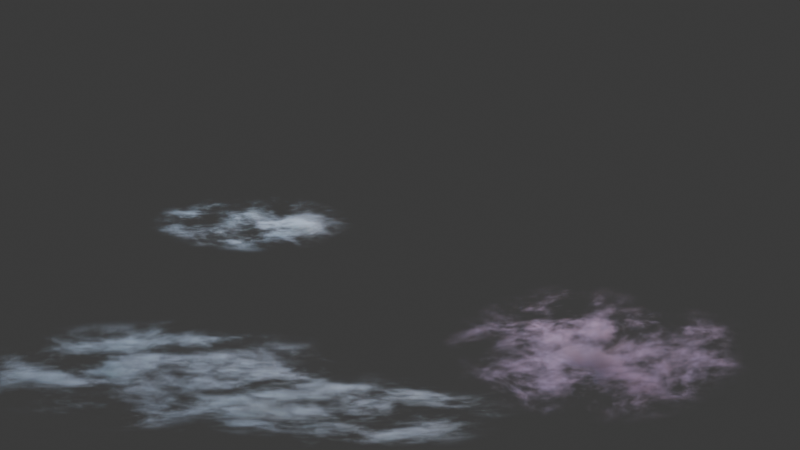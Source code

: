# Source: veil.blend  (saved by Blender 4.5.91; exported with 4.5.12 LTS)
import bpy
from mathutils import Matrix  # noqa: F401  (used for matrix-valued properties, if any)

bpy.ops.wm.read_factory_settings(use_empty=True)
scene = bpy.context.scene
scene.name = 'Scene'

# ---- collections
col_collection = bpy.data.collections.new('Collection'); scene.collection.children.link(col_collection)

# ---- materials (node trees are filled in below, after node groups)
mat_cloud_bank_0 = bpy.data.materials.new('Cloud bank 0')
mat_cloud_bank_1 = bpy.data.materials.new('Cloud bank 1')
mat_cloud_bank_2 = bpy.data.materials.new('Cloud bank 2')
mat_cloud_bank_3 = bpy.data.materials.new('Cloud bank 3')

# ---- material node trees
mat_cloud_bank_0.use_nodes = True; mat_cloud_bank_0.node_tree.nodes.clear()
_N = mat_cloud_bank_0.node_tree.nodes; _L = mat_cloud_bank_0.node_tree.links
n0 = _N.new('ShaderNodeTexCoord'); n0.name = 'Texture Coordinate'; n0.location = (0, 0)
n1 = _N.new('ShaderNodeVectorMath'); n1.name = 'Vector Math'; n1.location = (0, 0)
n1.operation = 'SUBTRACT'
n1.inputs[1].default_value = (0.5, 0.5, 0.5)
n2 = _N.new('ShaderNodeVectorMath'); n2.name = 'Vector Math.001'; n2.location = (0, 0)
n2.operation = 'LENGTH'
n3 = _N.new('ShaderNodeMapRange'); n3.name = 'Map Range'; n3.location = (0, 0)
n3.interpolation_type = 'SMOOTHERSTEP'
n3.inputs[1].default_value = 0.25
n3.inputs[2].default_value = 0.5
n3.inputs[3].default_value = 1.0
n3.inputs[4].default_value = 0.0
n4 = _N.new('ShaderNodeVectorMath'); n4.name = 'Vector Math.002'; n4.location = (0, 0)
n4.inputs[1].default_value = (0.07, 0.0, 0.0)
n5 = _N.new('ShaderNodeTexNoise'); n5.name = 'Noise Texture'; n5.location = (0, 0)
n5.noise_dimensions = '4D'
n5.inputs[2].default_value = 3.4
n5.inputs[3].default_value = 5.0
n5.inputs[4].default_value = 0.72
n5.inputs[8].default_value = 0.25
n6 = _N.new('ShaderNodeMapRange'); n6.name = 'Map Range.001'; n6.location = (0, 0)
n6.interpolation_type = 'SMOOTHERSTEP'
n6.inputs[1].default_value = 0.53
n6.inputs[2].default_value = 0.72
n6.inputs[4].default_value = 9.0
n7 = _N.new('ShaderNodeMath'); n7.name = 'Math'; n7.location = (0, 0)
n7.operation = 'MULTIPLY'
n8 = _N.new('ShaderNodeVolumePrincipled'); n8.name = 'Principled Volume'; n8.location = (0, 0)
n8.inputs[0].default_value = (0.43, 0.53, 0.56, 1.0)
n8.inputs[4].default_value = 0.25
n8.inputs[7].default_value = (0.43, 0.53, 0.56, 1.0)
n9 = _N.new('ShaderNodeMath'); n9.name = 'Math.001'; n9.location = (0, 0)
n9.operation = 'MULTIPLY'
n9.inputs[1].default_value = 0.08
n10 = _N.new('ShaderNodeOutputMaterial'); n10.name = 'Material Output'; n10.location = (0, 0)
_L.new(n0.outputs[0], n1.inputs[0])
_L.new(n1.outputs[0], n2.inputs[0])
_L.new(n2.outputs[1], n3.inputs[0])
_L.new(n0.outputs[0], n4.inputs[0])
_L.new(n4.outputs[0], n5.inputs[0])
_L.new(n5.outputs[0], n6.inputs[0])
_L.new(n6.outputs[0], n7.inputs[0])
_L.new(n3.outputs[0], n7.inputs[1])
_L.new(n7.outputs[0], n8.inputs[2])
_L.new(n7.outputs[0], n9.inputs[0])
_L.new(n9.outputs[0], n8.inputs[6])
_L.new(n8.outputs[0], n10.inputs[1])
n10.is_active_output = True
mat_cloud_bank_1.use_nodes = True; mat_cloud_bank_1.node_tree.nodes.clear()
_N = mat_cloud_bank_1.node_tree.nodes; _L = mat_cloud_bank_1.node_tree.links
n0 = _N.new('ShaderNodeTexCoord'); n0.name = 'Texture Coordinate'; n0.location = (0, 0)
n1 = _N.new('ShaderNodeVectorMath'); n1.name = 'Vector Math'; n1.location = (0, 0)
n1.operation = 'SUBTRACT'
n1.inputs[1].default_value = (0.5, 0.5, 0.5)
n2 = _N.new('ShaderNodeVectorMath'); n2.name = 'Vector Math.001'; n2.location = (0, 0)
n2.operation = 'LENGTH'
n3 = _N.new('ShaderNodeMapRange'); n3.name = 'Map Range'; n3.location = (0, 0)
n3.interpolation_type = 'SMOOTHERSTEP'
n3.inputs[1].default_value = 0.25
n3.inputs[2].default_value = 0.5
n3.inputs[3].default_value = 1.0
n3.inputs[4].default_value = 0.0
n4 = _N.new('ShaderNodeVectorMath'); n4.name = 'Vector Math.002'; n4.location = (0, 0)
n4.inputs[1].default_value = (-0.009713, 0.08913, 0.03961)
n5 = _N.new('ShaderNodeTexNoise'); n5.name = 'Noise Texture'; n5.location = (0, 0)
n5.noise_dimensions = '4D'
n5.inputs[1].default_value = 2.489
n5.inputs[2].default_value = 3.4
n5.inputs[3].default_value = 5.0
n5.inputs[4].default_value = 0.72
n5.inputs[8].default_value = 0.25
n6 = _N.new('ShaderNodeMapRange'); n6.name = 'Map Range.001'; n6.location = (0, 0)
n6.interpolation_type = 'SMOOTHERSTEP'
n6.inputs[1].default_value = 0.53
n6.inputs[2].default_value = 0.72
n6.inputs[4].default_value = 9.0
n7 = _N.new('ShaderNodeMath'); n7.name = 'Math'; n7.location = (0, 0)
n7.operation = 'MULTIPLY'
n8 = _N.new('ShaderNodeVolumePrincipled'); n8.name = 'Principled Volume'; n8.location = (0, 0)
n8.inputs[0].default_value = (0.42, 0.36, 0.48, 1.0)
n8.inputs[4].default_value = 0.25
n8.inputs[7].default_value = (0.42, 0.36, 0.48, 1.0)
n9 = _N.new('ShaderNodeMath'); n9.name = 'Math.001'; n9.location = (0, 0)
n9.operation = 'MULTIPLY'
n9.inputs[1].default_value = 0.08
n10 = _N.new('ShaderNodeOutputMaterial'); n10.name = 'Material Output'; n10.location = (0, 0)
_L.new(n0.outputs[0], n1.inputs[0])
_L.new(n1.outputs[0], n2.inputs[0])
_L.new(n2.outputs[1], n3.inputs[0])
_L.new(n0.outputs[0], n4.inputs[0])
_L.new(n4.outputs[0], n5.inputs[0])
_L.new(n5.outputs[0], n6.inputs[0])
_L.new(n6.outputs[0], n7.inputs[0])
_L.new(n3.outputs[0], n7.inputs[1])
_L.new(n7.outputs[0], n8.inputs[2])
_L.new(n7.outputs[0], n9.inputs[0])
_L.new(n9.outputs[0], n8.inputs[6])
_L.new(n8.outputs[0], n10.inputs[1])
n10.is_active_output = True
mat_cloud_bank_2.use_nodes = True; mat_cloud_bank_2.node_tree.nodes.clear()
_N = mat_cloud_bank_2.node_tree.nodes; _L = mat_cloud_bank_2.node_tree.links
n0 = _N.new('ShaderNodeTexCoord'); n0.name = 'Texture Coordinate'; n0.location = (0, 0)
n1 = _N.new('ShaderNodeVectorMath'); n1.name = 'Vector Math'; n1.location = (0, 0)
n1.operation = 'SUBTRACT'
n1.inputs[1].default_value = (0.5, 0.5, 0.5)
n2 = _N.new('ShaderNodeVectorMath'); n2.name = 'Vector Math.001'; n2.location = (0, 0)
n2.operation = 'LENGTH'
n3 = _N.new('ShaderNodeMapRange'); n3.name = 'Map Range'; n3.location = (0, 0)
n3.interpolation_type = 'SMOOTHERSTEP'
n3.inputs[1].default_value = 0.25
n3.inputs[2].default_value = 0.5
n3.inputs[3].default_value = 1.0
n3.inputs[4].default_value = 0.0
n4 = _N.new('ShaderNodeVectorMath'); n4.name = 'Vector Math.002'; n4.location = (0, 0)
n4.inputs[1].default_value = (-0.0673, -0.02473, -0.01099)
n5 = _N.new('ShaderNodeTexNoise'); n5.name = 'Noise Texture'; n5.location = (0, 0)
n5.noise_dimensions = '4D'
n5.inputs[1].default_value = 4.707
n5.inputs[2].default_value = 3.4
n5.inputs[3].default_value = 5.0
n5.inputs[4].default_value = 0.72
n5.inputs[8].default_value = 0.25
n6 = _N.new('ShaderNodeMapRange'); n6.name = 'Map Range.001'; n6.location = (0, 0)
n6.interpolation_type = 'SMOOTHERSTEP'
n6.inputs[1].default_value = 0.53
n6.inputs[2].default_value = 0.72
n6.inputs[4].default_value = 9.0
n7 = _N.new('ShaderNodeMath'); n7.name = 'Math'; n7.location = (0, 0)
n7.operation = 'MULTIPLY'
n8 = _N.new('ShaderNodeVolumePrincipled'); n8.name = 'Principled Volume'; n8.location = (0, 0)
n8.inputs[0].default_value = (0.37, 0.47, 0.49, 1.0)
n8.inputs[4].default_value = 0.25
n8.inputs[7].default_value = (0.37, 0.47, 0.49, 1.0)
n9 = _N.new('ShaderNodeMath'); n9.name = 'Math.001'; n9.location = (0, 0)
n9.operation = 'MULTIPLY'
n9.inputs[1].default_value = 0.08
n10 = _N.new('ShaderNodeOutputMaterial'); n10.name = 'Material Output'; n10.location = (0, 0)
_L.new(n0.outputs[0], n1.inputs[0])
_L.new(n1.outputs[0], n2.inputs[0])
_L.new(n2.outputs[1], n3.inputs[0])
_L.new(n0.outputs[0], n4.inputs[0])
_L.new(n4.outputs[0], n5.inputs[0])
_L.new(n5.outputs[0], n6.inputs[0])
_L.new(n6.outputs[0], n7.inputs[0])
_L.new(n3.outputs[0], n7.inputs[1])
_L.new(n7.outputs[0], n8.inputs[2])
_L.new(n7.outputs[0], n9.inputs[0])
_L.new(n9.outputs[0], n8.inputs[6])
_L.new(n8.outputs[0], n10.inputs[1])
n10.is_active_output = True
mat_cloud_bank_3.use_nodes = True; mat_cloud_bank_3.node_tree.nodes.clear()
_N = mat_cloud_bank_3.node_tree.nodes; _L = mat_cloud_bank_3.node_tree.links
n0 = _N.new('ShaderNodeTexCoord'); n0.name = 'Texture Coordinate'; n0.location = (0, 0)
n1 = _N.new('ShaderNodeVectorMath'); n1.name = 'Vector Math'; n1.location = (0, 0)
n1.operation = 'SUBTRACT'
n1.inputs[1].default_value = (0.5, 0.5, 0.5)
n2 = _N.new('ShaderNodeVectorMath'); n2.name = 'Vector Math.001'; n2.location = (0, 0)
n2.operation = 'LENGTH'
n3 = _N.new('ShaderNodeMapRange'); n3.name = 'Map Range'; n3.location = (0, 0)
n3.interpolation_type = 'SMOOTHERSTEP'
n3.inputs[1].default_value = 0.25
n3.inputs[2].default_value = 0.5
n3.inputs[3].default_value = 1.0
n3.inputs[4].default_value = 0.0
n4 = _N.new('ShaderNodeVectorMath'); n4.name = 'Vector Math.002'; n4.location = (0, 0)
n4.inputs[1].default_value = (0.02839, -0.08227, -0.03656)
n5 = _N.new('ShaderNodeTexNoise'); n5.name = 'Noise Texture'; n5.location = (0, 0)
n5.noise_dimensions = '4D'
n5.inputs[1].default_value = 7.0
n5.inputs[2].default_value = 3.4
n5.inputs[3].default_value = 5.0
n5.inputs[4].default_value = 0.72
n5.inputs[8].default_value = 0.25
n6 = _N.new('ShaderNodeMapRange'); n6.name = 'Map Range.001'; n6.location = (0, 0)
n6.interpolation_type = 'SMOOTHERSTEP'
n6.inputs[1].default_value = 0.53
n6.inputs[2].default_value = 0.72
n6.inputs[4].default_value = 9.0
n7 = _N.new('ShaderNodeMath'); n7.name = 'Math'; n7.location = (0, 0)
n7.operation = 'MULTIPLY'
n8 = _N.new('ShaderNodeVolumePrincipled'); n8.name = 'Principled Volume'; n8.location = (0, 0)
n8.inputs[0].default_value = (0.43, 0.53, 0.56, 1.0)
n8.inputs[4].default_value = 0.25
n8.inputs[7].default_value = (0.43, 0.53, 0.56, 1.0)
n9 = _N.new('ShaderNodeMath'); n9.name = 'Math.001'; n9.location = (0, 0)
n9.operation = 'MULTIPLY'
n9.inputs[1].default_value = 0.08
n10 = _N.new('ShaderNodeOutputMaterial'); n10.name = 'Material Output'; n10.location = (0, 0)
_L.new(n0.outputs[0], n1.inputs[0])
_L.new(n1.outputs[0], n2.inputs[0])
_L.new(n2.outputs[1], n3.inputs[0])
_L.new(n0.outputs[0], n4.inputs[0])
_L.new(n4.outputs[0], n5.inputs[0])
_L.new(n5.outputs[0], n6.inputs[0])
_L.new(n6.outputs[0], n7.inputs[0])
_L.new(n3.outputs[0], n7.inputs[1])
_L.new(n7.outputs[0], n8.inputs[2])
_L.new(n7.outputs[0], n9.inputs[0])
_L.new(n9.outputs[0], n8.inputs[6])
_L.new(n8.outputs[0], n10.inputs[1])
n10.is_active_output = True

# ---- world
world_world = bpy.data.worlds.new('World'); scene.world = world_world
world_world.use_nodes = True; world_world.node_tree.nodes.clear()
_N = world_world.node_tree.nodes; _L = world_world.node_tree.links
n0 = _N.new('ShaderNodeOutputWorld'); n0.name = 'World Output'; n0.location = (200, 100)
n1 = _N.new('ShaderNodeBackground'); n1.name = 'Background'; n1.location = (-200, 100)
n1.inputs[0].default_value = (0.05088, 0.05088, 0.05088, 1.0)
_L.new(n1.outputs[0], n0.inputs[0])
n0.is_active_output = True
world_world.color = (0.008, 0.012, 0.025)
world_world.sun_shadow_jitter_overblur = 0.0

# ---- cameras
cam_camera_001 = bpy.data.cameras.new('Camera.001')
cam_camera_001.type = 'ORTHO'
cam_camera_001.ortho_scale = 17.0

# ---- lights
light_area = bpy.data.lights.new('Area', 'AREA')
light_area.color = (0.4, 0.8, 1.0)
light_area.energy = 2400.0
light_area.shape = 'DISK'
light_area.size = 7.0
light_area.size_y = 1.0
light_area_001 = bpy.data.lights.new('Area.001', 'AREA')
light_area_001.color = (1.0, 0.55, 0.38)
light_area_001.energy = 3000.0
light_area_001.shape = 'DISK'
light_area_001.size = 7.0
light_area_001.size_y = 1.0
light_area_002 = bpy.data.lights.new('Area.002', 'AREA')
light_area_002.color = (0.7, 0.65, 1.0)
light_area_002.energy = 4000.0
light_area_002.shape = 'DISK'
light_area_002.size = 7.0
light_area_002.size_y = 1.0

# ---- meshes
me_cube_001 = bpy.data.meshes.new('Cube.001')
me_cube_001.from_pydata([(-4.5, -1.5, -1.3), (-4.5, -1.5, 1.3), (-4.5, 1.5, -1.3), (-4.5, 1.5, 1.3), (4.5, -1.5, -1.3), (4.5, -1.5, 1.3), (4.5, 1.5, -1.3), (4.5, 1.5, 1.3)], [], [(0, 1, 3, 2), (2, 3, 7, 6), (6, 7, 5, 4), (4, 5, 1, 0), (2, 6, 4, 0), (7, 3, 1, 5)])
_uv = me_cube_001.uv_layers.new(name='UVMap')
_uv.uv.foreach_set('vector', [0.375, 0.0, 0.625, 0.0, 0.625, 0.25, 0.375, 0.25, 0.375, 0.25, 0.625, 0.25, 0.625, 0.5, 0.375, 0.5, 0.375, 0.5, 0.625, 0.5, 0.625, 0.75, 0.375, 0.75, 0.375, 0.75, 0.625, 0.75, 0.625, 1.0, 0.375, 1.0, 0.125, 0.5, 0.375, 0.5, 0.375, 0.75, 0.125, 0.75, 0.625, 0.5, 0.875, 0.5, 0.875, 0.75, 0.625, 0.75])
me_cube_001.materials.append(mat_cloud_bank_0)
me_cube_001.update()
me_cube_002 = bpy.data.meshes.new('Cube.002')
me_cube_002.from_pydata([(-3.5, -1.8, -1.6), (-3.5, -1.8, 1.6), (-3.5, 1.8, -1.6), (-3.5, 1.8, 1.6), (3.5, -1.8, -1.6), (3.5, -1.8, 1.6), (3.5, 1.8, -1.6), (3.5, 1.8, 1.6)], [], [(0, 1, 3, 2), (2, 3, 7, 6), (6, 7, 5, 4), (4, 5, 1, 0), (2, 6, 4, 0), (7, 3, 1, 5)])
_uv = me_cube_002.uv_layers.new(name='UVMap')
_uv.uv.foreach_set('vector', [0.375, 0.0, 0.625, 0.0, 0.625, 0.25, 0.375, 0.25, 0.375, 0.25, 0.625, 0.25, 0.625, 0.5, 0.375, 0.5, 0.375, 0.5, 0.625, 0.5, 0.625, 0.75, 0.375, 0.75, 0.375, 0.75, 0.625, 0.75, 0.625, 1.0, 0.375, 1.0, 0.125, 0.5, 0.375, 0.5, 0.375, 0.75, 0.125, 0.75, 0.625, 0.5, 0.875, 0.5, 0.875, 0.75, 0.625, 0.75])
me_cube_002.materials.append(mat_cloud_bank_1)
me_cube_002.update()
me_cube_003 = bpy.data.meshes.new('Cube.003')
me_cube_003.from_pydata([(-4.0, -1.2, -0.9), (-4.0, -1.2, 0.9), (-4.0, 1.2, -0.9), (-4.0, 1.2, 0.9), (4.0, -1.2, -0.9), (4.0, -1.2, 0.9), (4.0, 1.2, -0.9), (4.0, 1.2, 0.9)], [], [(0, 1, 3, 2), (2, 3, 7, 6), (6, 7, 5, 4), (4, 5, 1, 0), (2, 6, 4, 0), (7, 3, 1, 5)])
_uv = me_cube_003.uv_layers.new(name='UVMap')
_uv.uv.foreach_set('vector', [0.375, 0.0, 0.625, 0.0, 0.625, 0.25, 0.375, 0.25, 0.375, 0.25, 0.625, 0.25, 0.625, 0.5, 0.375, 0.5, 0.375, 0.5, 0.625, 0.5, 0.625, 0.75, 0.375, 0.75, 0.375, 0.75, 0.625, 0.75, 0.625, 1.0, 0.375, 1.0, 0.125, 0.5, 0.375, 0.5, 0.375, 0.75, 0.125, 0.75, 0.625, 0.5, 0.875, 0.5, 0.875, 0.75, 0.625, 0.75])
me_cube_003.materials.append(mat_cloud_bank_2)
me_cube_003.update()
me_cube_004 = bpy.data.meshes.new('Cube.004')
me_cube_004.from_pydata([(-2.3, -1.0, -0.65), (-2.3, -1.0, 0.65), (-2.3, 1.0, -0.65), (-2.3, 1.0, 0.65), (2.3, -1.0, -0.65), (2.3, -1.0, 0.65), (2.3, 1.0, -0.65), (2.3, 1.0, 0.65)], [], [(0, 1, 3, 2), (2, 3, 7, 6), (6, 7, 5, 4), (4, 5, 1, 0), (2, 6, 4, 0), (7, 3, 1, 5)])
_uv = me_cube_004.uv_layers.new(name='UVMap')
_uv.uv.foreach_set('vector', [0.375, 0.0, 0.625, 0.0, 0.625, 0.25, 0.375, 0.25, 0.375, 0.25, 0.625, 0.25, 0.625, 0.5, 0.375, 0.5, 0.375, 0.5, 0.625, 0.5, 0.625, 0.75, 0.375, 0.75, 0.375, 0.75, 0.625, 0.75, 0.625, 1.0, 0.375, 1.0, 0.125, 0.5, 0.375, 0.5, 0.375, 0.75, 0.125, 0.75, 0.625, 0.5, 0.875, 0.5, 0.875, 0.75, 0.625, 0.75])
me_cube_004.materials.append(mat_cloud_bank_3)
me_cube_004.update()

# ---- objects
ob_cloud_bank_0 = bpy.data.objects.new('Cloud bank 0', me_cube_001)
ob_cloud_bank_1 = bpy.data.objects.new('Cloud bank 1', me_cube_002)
ob_cloud_bank_2 = bpy.data.objects.new('Cloud bank 2', me_cube_003)
ob_cloud_bank_3 = bpy.data.objects.new('Cloud bank 3', me_cube_004)
ob_area = bpy.data.objects.new('Area', light_area)
ob_area_001 = bpy.data.objects.new('Area.001', light_area_001)
ob_area_002 = bpy.data.objects.new('Area.002', light_area_002)
ob_camera = bpy.data.objects.new('Camera', cam_camera_001)

# ---- transforms, parenting, visibility, modifiers, constraints
ob_cloud_bank_0.location = (-5.0, -1.0, -3.22)
ob_cloud_bank_1.location = (4.178, -1.0, -2.711)
ob_cloud_bank_2.location = (-1.049, -1.0, -3.977)
ob_cloud_bank_3.location = (-3.165, -1.0, 0.03245)
ob_area.location = (-5.0, -3.0, 7.0)
ob_area.rotation_euler = (0.9618, 6.772e-08, -0.6202)
ob_area_001.location = (5.0, 1.0, 7.0)
ob_area_001.rotation_euler = (0.7711, 4.165e-08, 1.03)
ob_area_002.location = (0.0, 12.0, 6.0)
ob_area_002.rotation_euler = (1.012, 7.413e-08, 3.142)
ob_camera.location = (0.0, -20.0, 0.0)
ob_camera.rotation_euler = (1.571, -0.0, 0.0)

# ---- collection membership
col_collection.objects.link(ob_cloud_bank_0)
col_collection.objects.link(ob_cloud_bank_1)
col_collection.objects.link(ob_cloud_bank_2)
col_collection.objects.link(ob_cloud_bank_3)
col_collection.objects.link(ob_area)
col_collection.objects.link(ob_area_001)
col_collection.objects.link(ob_area_002)
col_collection.objects.link(ob_camera)

# ---- scene / render settings (as saved in the file)
scene.camera = ob_camera
scene.frame_start = 1; scene.frame_end = 32; scene.frame_set(1)
scene.render.engine = 'BLENDER_EEVEE_NEXT'
scene.render.resolution_x = 1280
scene.render.resolution_y = 720
scene.render.fps = 1
scene.render.film_transparent = True
scene.eevee.taa_render_samples = 16
scene.eevee.volumetric_start = 16.0
scene.eevee.volumetric_end = 27.0
scene.eevee.volumetric_tile_size = '2'
scene.eevee.use_volumetric_shadows = True
bpy.context.view_layer.update()
